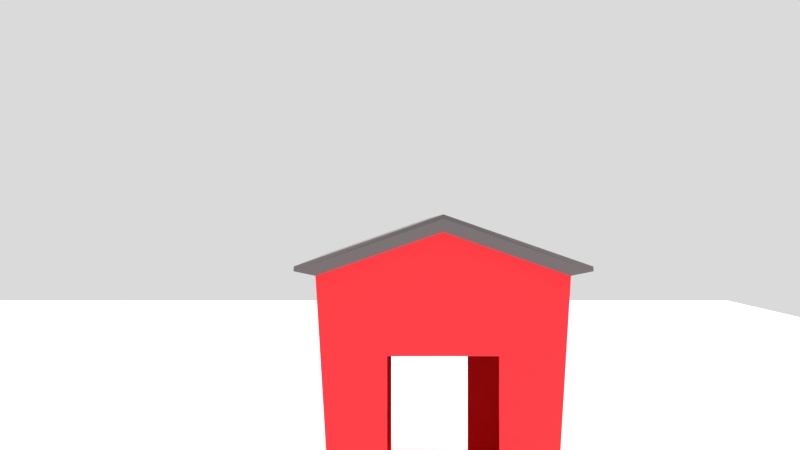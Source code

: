 # Source: scene.blend  (saved by Blender 2.79.0; exported with 4.5.12 LTS)
import bpy
from mathutils import Matrix  # noqa: F401  (used for matrix-valued properties, if any)

bpy.ops.wm.read_factory_settings(use_empty=True)
scene = bpy.context.scene
scene.name = 'Scene'

# ---- collections
col_collection_1 = bpy.data.collections.new('Collection 1'); scene.collection.children.link(col_collection_1)

# ---- materials (node trees are filled in below, after node groups)
mat_glass = bpy.data.materials.new('Glass')
mat_glass.alpha_threshold = 0.0
mat_glass.roughness = 0.5
mat_poteau = bpy.data.materials.new('Poteau')
mat_poteau.alpha_threshold = 0.0
mat_poteau.roughness = 0.5
mat_house = bpy.data.materials.new('House')
mat_house.alpha_threshold = 0.0
mat_house.roughness = 0.5
mat_house_top = bpy.data.materials.new('House_top')
mat_house_top.alpha_threshold = 0.0
mat_house_top.roughness = 0.5

# ---- material node trees
mat_glass.use_nodes = True; mat_glass.node_tree.nodes.clear()
_N = mat_glass.node_tree.nodes; _L = mat_glass.node_tree.links
n0 = _N.new('ShaderNodeOutputMaterial'); n0.name = 'Material Output'; n0.location = (699, 357)
n1 = _N.new('ShaderNodeBsdfPrincipled'); n1.name = 'Principled BSDF'; n1.location = (-194, 451)
n1.width = 150
n1.subsurface_method = 'BURLEY'
n1.inputs[2].default_value = 0.1
n1.inputs[3].default_value = 1.49
n1.inputs[9].default_value = (1.0, 1.0, 1.0)
n1.inputs[18].default_value = 1.0
n2 = _N.new('ShaderNodeLightPath'); n2.name = 'Light Path'; n2.location = (262, 514)
n3 = _N.new('ShaderNodeBsdfTransparent'); n3.name = 'Transparent BSDF'; n3.location = (252, 132)
n4 = _N.new('ShaderNodeMixShader'); n4.name = 'Mix Shader'; n4.location = (448, 399)
n5 = _N.new('ShaderNodeVolumeAbsorption'); n5.name = 'Volume Absorption'; n5.location = (494, 206)
n5.inputs[1].default_value = 30.0
_L.new(n1.outputs[0], n4.inputs[1])
_L.new(n2.outputs[1], n4.inputs[0])
_L.new(n3.outputs[0], n4.inputs[2])
_L.new(n4.outputs[0], n0.inputs[0])
_L.new(n5.outputs[0], n0.inputs[1])
n0.is_active_output = True
mat_poteau.use_nodes = True; mat_poteau.node_tree.nodes.clear()
_N = mat_poteau.node_tree.nodes; _L = mat_poteau.node_tree.links
n0 = _N.new('ShaderNodeOutputMaterial'); n0.name = 'Material Output'; n0.location = (300, 300)
n1 = _N.new('ShaderNodeBsdfPrincipled'); n1.name = 'Principled BSDF'; n1.location = (10, 300)
n1.width = 150
n1.subsurface_method = 'BURLEY'
n1.inputs[0].default_value = (0.1237, 0.09705, 0.8, 1.0)
n1.inputs[2].default_value = 0.5172
n1.inputs[3].default_value = 1.45
n1.inputs[9].default_value = (1.0, 1.0, 1.0)
n1.inputs[13].default_value = 0.5936
n1.inputs[19].default_value = 0.25
n1.inputs[20].default_value = 0.2221
_L.new(n1.outputs[0], n0.inputs[0])
n0.is_active_output = True
mat_house.use_nodes = True; mat_house.node_tree.nodes.clear()
_N = mat_house.node_tree.nodes; _L = mat_house.node_tree.links
n0 = _N.new('ShaderNodeOutputMaterial'); n0.name = 'Material Output'; n0.location = (325, 314)
n1 = _N.new('ShaderNodeBsdfPrincipled'); n1.name = 'Principled BSDF'; n1.location = (91, 388)
n1.width = 150
n1.subsurface_method = 'BURLEY'
n1.inputs[0].default_value = (1.0, 0.01925, 0.03006, 1.0)
n1.inputs[2].default_value = 0.7333
n1.inputs[3].default_value = 1.45
n1.inputs[9].default_value = (1.0, 1.0, 1.0)
n1.inputs[13].default_value = 0.6056
_L.new(n1.outputs[0], n0.inputs[0])
n0.is_active_output = True
mat_house_top.use_nodes = True; mat_house_top.node_tree.nodes.clear()
_N = mat_house_top.node_tree.nodes; _L = mat_house_top.node_tree.links
n0 = _N.new('ShaderNodeOutputMaterial'); n0.name = 'Material Output'; n0.location = (300, 300)
n1 = _N.new('ShaderNodeBsdfPrincipled'); n1.name = 'Principled BSDF'; n1.location = (81, 349)
n1.width = 150
n1.subsurface_method = 'BURLEY'
n1.inputs[0].default_value = (0.1, 0.08246, 0.08338, 1.0)
n1.inputs[2].default_value = 0.2917
n1.inputs[3].default_value = 1.45
n1.inputs[9].default_value = (1.0, 1.0, 1.0)
n1.inputs[13].default_value = 0.775
n1.inputs[19].default_value = 0.25
n1.inputs[20].default_value = 0.1
_L.new(n1.outputs[0], n0.inputs[0])
n0.is_active_output = True

# ---- world
world_world = bpy.data.worlds.new('World'); scene.world = world_world
world_world.use_nodes = True; world_world.node_tree.nodes.clear()
_N = world_world.node_tree.nodes; _L = world_world.node_tree.links
n0 = _N.new('ShaderNodeOutputWorld'); n0.name = 'World Output'; n0.location = (534, 270)
n1 = _N.new('ShaderNodeBackground'); n1.name = 'Background'; n1.location = (291, 263)
n1.inputs[1].default_value = 0.7
n2 = _N.new('ShaderNodeRGB'); n2.name = 'RGB'; n2.location = (-53, 289)
n2.outputs[0].default_value = (1.0, 1.0, 1.0, 1.0)
_L.new(n1.outputs[0], n0.inputs[0])
_L.new(n2.outputs[0], n1.inputs[0])
n0.is_active_output = True
world_world.color = (0.05088, 0.05088, 0.05088)
world_world.use_sun_shadow = False
world_world.sun_shadow_jitter_overblur = 0.0
world_world.cycles.sampling_method = 'MANUAL'
world_world.cycles.sample_map_resolution = 2000

# ---- cameras
cam_camera = bpy.data.cameras.new('Camera')
cam_camera.clip_end = 100.0
cam_camera.lens = 35.0
cam_camera.sensor_width = 32.0
cam_camera.sensor_height = 18.0
cam_camera.ortho_scale = 7.314
cam_camera.dof.focus_distance = 0.0

# ---- lights
light_sun = bpy.data.lights.new('Sun', 'SUN')
light_sun.transmission_factor = 0.0
light_sun.angle = 0.9273
light_sun.energy = 4.0
light_sun.shadow_buffer_clip_start = 0.5
light_sun.shadow_soft_size = 0.5
light_sun.shadow_cascade_max_distance = 1000.0

# ---- meshes
me_plane = bpy.data.meshes.new('Plane')
me_plane.from_pydata([(-1.0, -1.0, 0.0), (1.0, -1.0, 0.0), (-1.0, 1.0, 0.0), (1.0, 1.0, 0.0)], [], [(0, 1, 3, 2)])
me_plane.use_remesh_preserve_volume = False
me_plane.use_remesh_preserve_attributes = False
me_plane.use_mirror_vertex_groups = False
me_plane.update()
me_cube = bpy.data.meshes.new('Cube')
me_cube.from_pydata([(-3.282, 1.67, 0.0), (-3.057, 1.458, 3.477), (3.282, 1.67, 0.0), (3.057, 1.458, 3.477), (-3.282, 0.0, 0.0), (-3.282, 0.0, 3.993), (3.282, 0.0, 0.0), (3.282, 0.0, 3.993), (-3.282, 1.67, 3.402), (-3.057, 0.2121, 3.918), (3.282, 1.67, 3.402), (2.188, 1.67, 0.0), (3.057, 0.2121, 3.918), (1.094, 1.67, 0.0), (-1.192e-07, 1.67, 0.0), (-1.094, 1.67, 0.0), (-2.188, 1.67, 0.0), (-2.188, 1.67, 3.402), (-1.094, 1.67, 3.402), (1.192e-07, 1.67, 3.402), (1.094, 1.67, 3.402), (2.188, 1.67, 3.402), (2.038, 0.2121, 3.918), (1.019, 0.2121, 3.918), (0.0, 0.2121, 3.918), (-1.019, 0.2121, 3.918), (-2.038, 0.2121, 3.918), (-2.188, 0.0, 0.0), (-1.094, 0.0, 0.0), (1.192e-07, 0.0, 0.0), (1.094, 0.0, 0.0), (2.188, 0.0, 0.0), (-2.038, 1.458, 3.477), (-1.019, 1.458, 3.477), (0.0, 1.458, 3.477), (1.019, 1.458, 3.477), (2.038, 1.458, 3.477), (2.188, 0.0, 3.993), (1.094, 0.0, 3.993), (-1.192e-07, 0.0, 3.993), (-1.094, 0.0, 3.993), (-2.188, 0.0, 3.993), (-2.183, 1.321, 3.526), (-2.183, 0.349, 3.869), (-2.912, 0.349, 3.869), (-2.912, 1.321, 3.526), (2.912, 1.321, 3.526), (2.912, 0.349, 3.869), (2.183, 0.349, 3.869), (2.183, 1.321, 3.526), (1.893, 1.321, 3.526), (1.893, 0.349, 3.869), (1.164, 0.349, 3.869), (1.164, 1.321, 3.526), (0.874, 1.321, 3.526), (0.874, 0.349, 3.869), (0.1452, 0.349, 3.869), (0.1452, 1.321, 3.526), (-0.1452, 1.321, 3.526), (-0.1452, 0.349, 3.869), (-0.874, 0.349, 3.869), (-0.874, 1.321, 3.526), (-1.164, 1.321, 3.526), (-1.164, 0.349, 3.869), (-1.893, 0.349, 3.869), (-1.893, 1.321, 3.526)], [], [(4, 0, 8, 5), (11, 2, 10, 21), (11, 31, 6, 2), (2, 6, 7, 10), (1, 9, 5, 8), (32, 1, 8, 17), (12, 3, 10, 7), (22, 12, 7, 37), (9, 26, 41, 5), (26, 25, 40, 41), (25, 24, 39, 40), (24, 23, 38, 39), (23, 22, 37, 38), (3, 36, 21, 10), (36, 35, 20, 21), (35, 34, 19, 20), (34, 33, 18, 19), (33, 32, 17, 18), (0, 4, 27, 16), (16, 27, 28, 15), (15, 28, 29, 14), (14, 29, 30, 13), (13, 30, 31, 11), (0, 16, 17, 8), (16, 15, 18, 17), (15, 14, 19, 18), (14, 13, 20, 19), (13, 11, 21, 20), (32, 26, 43, 42), (26, 9, 44, 43), (9, 1, 45, 44), (1, 32, 42, 45), (3, 12, 47, 46), (12, 22, 48, 47), (22, 36, 49, 48), (36, 3, 46, 49), (36, 22, 51, 50), (22, 23, 52, 51), (23, 35, 53, 52), (35, 36, 50, 53), (35, 23, 55, 54), (23, 24, 56, 55), (24, 34, 57, 56), (34, 35, 54, 57), (34, 24, 59, 58), (24, 25, 60, 59), (25, 33, 61, 60), (33, 34, 58, 61), (33, 25, 63, 62), (25, 26, 64, 63), (26, 32, 65, 64), (32, 33, 62, 65)])
me_cube.use_remesh_preserve_volume = False
me_cube.use_remesh_preserve_attributes = False
me_cube.use_mirror_vertex_groups = False
me_cube.update()
me_cube_003 = bpy.data.meshes.new('Cube.003')
me_cube_003.from_pydata([(-42.65, 7.694, -2.721), (-42.65, -7.694, 2.721), (-54.19, -7.694, 2.721), (-54.19, 7.694, -2.721), (38.05, 7.694, -2.721), (38.05, -7.694, 2.721), (26.51, -7.694, 2.721), (26.51, 7.694, -2.721), (21.91, 7.694, -2.721), (21.91, -7.694, 2.721), (10.37, -7.694, 2.721), (10.37, 7.694, -2.721), (5.771, 7.694, -2.721), (5.771, -7.694, 2.721), (-5.771, -7.694, 2.721), (-5.771, 7.694, -2.721), (-10.37, 7.694, -2.721), (-10.37, -7.694, 2.721), (-21.91, -7.694, 2.721), (-21.91, 7.694, -2.721), (-26.51, 7.694, -2.721), (-26.51, -7.694, 2.721), (-38.05, -7.694, 2.721), (-38.05, 7.694, -2.721)], [], [(0, 1, 2, 3), (4, 5, 6, 7), (8, 9, 10, 11), (12, 13, 14, 15), (16, 17, 18, 19), (20, 21, 22, 23)])
me_cube_003.materials.append(mat_glass)
me_cube_003.use_remesh_preserve_volume = False
me_cube_003.use_remesh_preserve_attributes = False
me_cube_003.use_mirror_vertex_groups = False
me_cube_003.update()
me_cube_002 = bpy.data.meshes.new('Cube.002')
me_cube_002.from_pydata([(-1.0, 1.0, -0.1459), (-1.0, 1.0, 0.0), (1.0, 1.0, -0.1459), (1.0, 1.0, 0.0), (-1.0, 0.0, -0.1459), (-1.0, 0.0, 0.0), (1.0, 0.0, -0.1459), (1.0, 0.0, 0.0), (0.1513, 1.0, -0.1459), (-0.1487, 1.0, -0.1459), (-0.1487, 1.0, 0.0), (0.1509, 1.0, 0.0), (-0.2125, 0.0, 0.0), (-0.2288, 0.0, 0.4921), (0.2288, 0.0, 0.4921), (0.2125, 0.0, 0.0), (0.2125, 0.0, -0.1459), (0.2, 0.0, -0.1459), (-0.2, 0.0, -0.1459), (-0.2125, 0.0, -0.1459), (-1.0, 0.2468, 0.0), (1.0, 0.2468, -0.1459), (-1.0, 0.2468, -0.1459), (1.0, 0.2468, 0.0), (-0.2125, 0.2468, -0.1459), (-0.2, 0.2468, -0.1459), (0.2, 0.2468, -0.1459), (0.2125, 0.2468, -0.1459), (0.2125, 0.2468, 0.0), (0.2, 0.2167, 0.441), (-0.2, 0.2167, 0.441), (-0.2125, 0.2468, 0.0)], [], [(22, 20, 1, 0), (8, 11, 3, 2), (31, 20, 5, 12), (27, 21, 6, 16), (21, 23, 7, 6), (22, 24, 19, 4), (24, 25, 18, 19), (25, 26, 17, 18), (26, 27, 16, 17), (23, 28, 15, 7), (28, 29, 14, 15), (29, 30, 13, 14), (30, 31, 12, 13), (0, 1, 10, 9), (9, 10, 11, 8), (10, 31, 30), (11, 10, 30, 29), (11, 29, 28), (3, 11, 28, 23), (8, 27, 26), (9, 8, 26, 25), (9, 25, 24), (0, 9, 24, 22), (2, 3, 23, 21), (8, 2, 21, 27), (10, 1, 20, 31), (4, 5, 20, 22)])
me_cube_002.materials.append(mat_poteau)
me_cube_002.use_remesh_preserve_volume = False
me_cube_002.use_remesh_preserve_attributes = False
me_cube_002.use_mirror_vertex_groups = False
me_cube_002.update()
me_cylinder = bpy.data.meshes.new('Cylinder')
me_cylinder.from_pydata([(0.0, 0.2, -3.785), (0.0, 0.2, 3.785), (0.07654, 0.1848, -3.785), (0.07654, 0.1848, 3.785), (0.1414, 0.1414, -3.785), (0.1414, 0.1414, 3.785), (0.1848, 0.07654, -3.785), (0.1848, 0.07654, 3.785), (0.2, -8.742e-09, -3.785), (0.2, -8.742e-09, 3.785), (0.1848, -0.07654, -3.785), (0.1848, -0.07654, 3.785), (0.1414, -0.1414, -3.785), (0.1414, -0.1414, 3.785), (0.07654, -0.1848, -3.785), (0.07654, -0.1848, 3.785), (3.02e-08, -0.2, -3.785), (3.02e-08, -0.2, 3.785), (-0.07654, -0.1848, -3.785), (-0.07654, -0.1848, 3.785), (-0.1414, -0.1414, -3.785), (-0.1414, -0.1414, 3.785), (-0.1848, -0.07654, -3.785), (-0.1848, -0.07654, 3.785), (-0.2, 2.385e-09, -3.785), (-0.2, 2.385e-09, 3.785), (-0.1848, 0.07654, -3.785), (-0.1848, 0.07654, 3.785), (-0.1414, 0.1414, -3.785), (-0.1414, 0.1414, 3.785), (-0.07654, 0.1848, -3.785), (-0.07654, 0.1848, 3.785)], [], [(0, 1, 3, 2), (2, 3, 5, 4), (4, 5, 7, 6), (6, 7, 9, 8), (8, 9, 11, 10), (10, 11, 13, 12), (12, 13, 15, 14), (14, 15, 17, 16), (16, 17, 19, 18), (18, 19, 21, 20), (20, 21, 23, 22), (22, 23, 25, 24), (24, 25, 27, 26), (26, 27, 29, 28), (3, 1, 31, 29, 27, 25, 23, 21, 19, 17, 15, 13, 11, 9, 7, 5), (28, 29, 31, 30), (30, 31, 1, 0), (0, 2, 4, 6, 8, 10, 12, 14, 16, 18, 20, 22, 24, 26, 28, 30)])
me_cylinder.polygons.foreach_set('use_smooth', [True] * 18)
me_cylinder.materials.append(mat_poteau)
me_cylinder.use_remesh_preserve_volume = False
me_cylinder.use_remesh_preserve_attributes = False
me_cylinder.use_mirror_vertex_groups = False
me_cylinder.update()
me_cube_001 = bpy.data.meshes.new('Cube.001')
me_cube_001.from_pydata([(1.392, 0.0, -1.0), (1.43, 0.0, 1.348), (1.392, 0.7422, -1.0), (1.43, 1.0, 1.0), (1.382, 0.8609, 0.9336), (1.392, 0.0, 1.23), (1.425, 1.004, 0.9668), (1.43, 0.0, 1.316), (1.385, 0.8276, 0.3916), (1.392, 0.0, 0.3943), (0.0, 0.7422, -1.0), (0.0, 1.0, 1.0), (0.0, -0.01253, -1.0), (0.0, -0.01253, 1.348), (-0.01031, 0.8609, 0.9336), (-0.005156, 1.004, 0.9668), (-0.007422, 0.8276, 0.3916), (1.389, 0.377, 0.3931), (1.392, 0.3782, -1.0)], [], [(15, 11, 3, 6), (6, 3, 1, 7), (8, 4, 5, 9, 17), (10, 2, 18, 0, 12), (16, 14, 4, 8), (4, 6, 7, 5), (14, 15, 6, 4), (10, 16, 8, 2), (2, 8, 17, 18), (3, 11, 13, 1)])
me_cube_001.polygons.foreach_set('material_index', [1, 1, 0, 0, 0, 1, 1, 0, 0, 1])
me_cube_001.materials.append(mat_house)
me_cube_001.materials.append(mat_house_top)
me_cube_001.use_remesh_preserve_volume = False
me_cube_001.use_remesh_preserve_attributes = False
me_cube_001.use_mirror_vertex_groups = False
me_cube_001.update()

# ---- objects
ob_sun = bpy.data.objects.new('Sun', light_sun)
ob_plane = bpy.data.objects.new('Plane', me_plane)
ob_hangar = bpy.data.objects.new('Hangar', me_cube)
ob_glass = bpy.data.objects.new('Glass', me_cube_003)
ob_cube = bpy.data.objects.new('Cube', me_cube_002)
ob_cylinder = bpy.data.objects.new('Cylinder', me_cylinder)
ob_house = bpy.data.objects.new('House', me_cube_001)
ob_camera = bpy.data.objects.new('Camera', cam_camera)

# ---- transforms, parenting, visibility, modifiers, constraints
ob_sun.location = (0.0, 31.68, 36.6)
ob_sun.rotation_euler = (-0.422, -0.0, 0.0)
ob_sun.lineart.crease_threshold = 0.0
ob_plane.location = (0.0, 0.0, 0.0)
ob_plane.scale = (71.72, 40.65, 28.54)
ob_plane.lineart.crease_threshold = 0.0
ob_hangar.location = (0.0, 0.0, -0.01)
ob_hangar.scale = (15.84, 15.84, 11.25)
ob_hangar.hide_viewport = True
ob_hangar.hide_render = True
ob_hangar.lineart.crease_threshold = 0.0
_m = ob_hangar.modifiers.new('Mirror', 'MIRROR')
_m.use_axis = (False, True, False)
ob_glass.location = (8.07, 13.22, 41.42)
ob_glass.rotation_euler = (0.09591, -0.0, 0.0)
ob_glass.scale = (1.0, 1.01, 1.0)
ob_glass.hide_viewport = True
ob_glass.hide_render = True
ob_glass.lineart.crease_threshold = 0.0
_m = ob_glass.modifiers.new('Solidify', 'SOLIDIFY')
_m.thickness = 0.142
_m.nonmanifold_thickness_mode = 'FIXED'
_m.nonmanifold_merge_threshold = 0.0003
_m = ob_glass.modifiers.new('Mirror', 'MIRROR')
_m.use_axis = (False, True, False)
_m.mirror_object = ob_hangar
ob_cube.location = (6.119, -3.5, 0.166)
ob_cube.lineart.crease_threshold = 0.0
_m = ob_cube.modifiers.new('Mirror', 'MIRROR')
_m.use_axis = (False, True, False)
ob_cylinder.location = (6.119, -3.5, 4.321)
ob_cylinder.lineart.crease_threshold = 0.0
ob_house.location = (-3.202, 6.444, 3.568)
ob_house.scale = (3.567, 3.567, 3.567)
ob_house.lineart.crease_threshold = 0.0
_m = ob_house.modifiers.new('Mirror', 'MIRROR')
_m.use_axis = (True, True, False)
_m.use_clip = True
_m.merge_threshold = 0.0354
_m = ob_house.modifiers.new('Solidify', 'SOLIDIFY')
_m.thickness = 0.0297
_m.nonmanifold_thickness_mode = 'FIXED'
_m.nonmanifold_merge_threshold = 0.0003
_m = ob_house.modifiers.new('Bevel', 'BEVEL')
_m.width = 0.034
_m.width_pct = 0.034
_m.segments = 3
_m.limit_method = 'NONE'
_m.spread = 0.0
ob_camera.location = (22.74, 5.41, 8.116)
ob_camera.rotation_euler = (1.571, 0.0, 1.571)
ob_camera.lock_rotations_4d = False
ob_camera.empty_display_type = 'ARROWS'
ob_camera.color = (0.0, 0.0, 0.0, 0.0)
ob_camera.display_type = 'WIRE'
ob_camera.lineart.crease_threshold = 0.0

# ---- collection membership
col_collection_1.objects.link(ob_sun)
col_collection_1.objects.link(ob_plane)
col_collection_1.objects.link(ob_hangar)
col_collection_1.objects.link(ob_glass)
col_collection_1.objects.link(ob_cube)
col_collection_1.objects.link(ob_cylinder)
col_collection_1.objects.link(ob_house)
col_collection_1.objects.link(ob_camera)

# ---- scene / render settings (as saved in the file)
scene.camera = ob_camera
scene.frame_start = 1; scene.frame_end = 250; scene.frame_set(1)
scene.render.engine = 'CYCLES'
scene.render.resolution_percentage = 50
scene.render.dither_intensity = 0.0
scene.cycles.use_denoising = False
scene.cycles.samples = 128
scene.cycles.sampling_pattern = 'TABULATED_SOBOL'
scene.cycles.use_adaptive_sampling = False
scene.cycles.use_light_tree = False
scene.cycles.caustics_reflective = False
scene.cycles.caustics_refractive = False
scene.cycles.blur_glossy = 0.0
scene.cycles.max_bounces = 8
scene.cycles.sample_clamp_indirect = 0.0
scene.cycles.debug_use_hair_bvh = False
scene.view_settings.look = 'Medium High Contrast'
scene.view_settings.view_transform = 'Standard'
bpy.context.view_layer.update()
